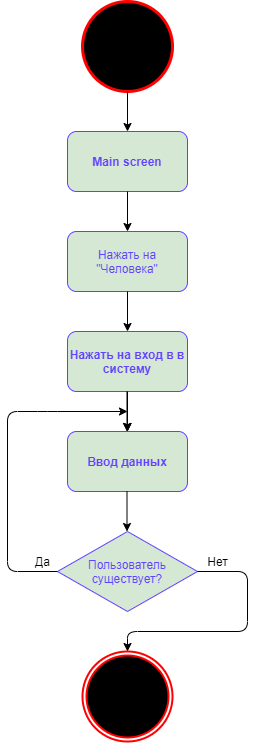

The diagram above was exported from draw.io. Its source (the exported page's mxGraphModel, read from the mxfile embedded in the PNG):
<mxGraphModel dx="1086" dy="806" grid="1" gridSize="10" guides="1" tooltips="1" connect="1" arrows="1" fold="1" page="1" pageScale="1" pageWidth="827" pageHeight="1169" background="#FFFFFF" math="0" shadow="0">
  <root>
    <mxCell id="0" />
    <mxCell id="1" parent="0" />
    <mxCell id="QdRseIob9AhYwsxn4ng0-2" value="" style="strokeWidth=3;html=1;shape=mxgraph.flowchart.start_2;whiteSpace=wrap;fillColor=#000000;strokeColor=#FF0000;" parent="1" vertex="1">
      <mxGeometry x="395" y="10" width="90" height="90" as="geometry" />
    </mxCell>
    <mxCell id="QdRseIob9AhYwsxn4ng0-3" value="" style="ellipse;html=1;shape=endState;fillColor=#000000;strokeWidth=2;strokeColor=#FF0000;" parent="1" vertex="1">
      <mxGeometry x="395" y="660" width="90" height="90" as="geometry" />
    </mxCell>
    <mxCell id="QdRseIob9AhYwsxn4ng0-7" value="" style="endArrow=classic;html=1;exitX=0.5;exitY=1;exitDx=0;exitDy=0;exitPerimeter=0;" parent="1" source="QdRseIob9AhYwsxn4ng0-2" target="QdRseIob9AhYwsxn4ng0-8" edge="1">
      <mxGeometry width="50" height="50" relative="1" as="geometry">
        <mxPoint x="415" y="340" as="sourcePoint" />
        <mxPoint x="440" y="210" as="targetPoint" />
      </mxGeometry>
    </mxCell>
    <mxCell id="QdRseIob9AhYwsxn4ng0-8" value="&lt;b&gt;&lt;font color=&quot;#6242ff&quot;&gt;Main screen&lt;/font&gt;&lt;/b&gt;" style="rounded=1;whiteSpace=wrap;html=1;fillColor=#d5e8d4;strokeColor=#6242FF;" parent="1" vertex="1">
      <mxGeometry x="380" y="140" width="120" height="60" as="geometry" />
    </mxCell>
    <mxCell id="QdRseIob9AhYwsxn4ng0-10" value="&lt;font color=&quot;#6242ff&quot;&gt;Нажать на &quot;Человека&quot;&lt;/font&gt;" style="rounded=1;whiteSpace=wrap;html=1;fillColor=#d5e8d4;strokeColor=#6242FF;" parent="1" vertex="1">
      <mxGeometry x="380" y="240" width="120" height="60" as="geometry" />
    </mxCell>
    <mxCell id="QdRseIob9AhYwsxn4ng0-12" value="" style="endArrow=classic;html=1;exitX=0.5;exitY=1;exitDx=0;exitDy=0;entryX=0.5;entryY=0;entryDx=0;entryDy=0;" parent="1" source="QdRseIob9AhYwsxn4ng0-8" target="QdRseIob9AhYwsxn4ng0-10" edge="1">
      <mxGeometry width="50" height="50" relative="1" as="geometry">
        <mxPoint x="445" y="310" as="sourcePoint" />
        <mxPoint x="495" y="260" as="targetPoint" />
      </mxGeometry>
    </mxCell>
    <mxCell id="QdRseIob9AhYwsxn4ng0-13" value="" style="endArrow=classic;html=1;exitX=0.5;exitY=1;exitDx=0;exitDy=0;entryX=0.5;entryY=0;entryDx=0;entryDy=0;" parent="1" source="QdRseIob9AhYwsxn4ng0-10" target="QdRseIob9AhYwsxn4ng0-14" edge="1">
      <mxGeometry width="50" height="50" relative="1" as="geometry">
        <mxPoint x="439.58" y="339.9999999999999" as="sourcePoint" />
        <mxPoint x="440" y="320" as="targetPoint" />
      </mxGeometry>
    </mxCell>
    <mxCell id="V7wIBPRWsF8XdpyPepH7-11" value="" style="edgeStyle=orthogonalEdgeStyle;rounded=0;orthogonalLoop=1;jettySize=auto;html=1;" parent="1" source="QdRseIob9AhYwsxn4ng0-14" target="V7wIBPRWsF8XdpyPepH7-1" edge="1">
      <mxGeometry relative="1" as="geometry" />
    </mxCell>
    <mxCell id="V7wIBPRWsF8XdpyPepH7-13" value="" style="edgeStyle=orthogonalEdgeStyle;rounded=0;orthogonalLoop=1;jettySize=auto;html=1;" parent="1" source="QdRseIob9AhYwsxn4ng0-14" target="V7wIBPRWsF8XdpyPepH7-1" edge="1">
      <mxGeometry relative="1" as="geometry" />
    </mxCell>
    <mxCell id="QdRseIob9AhYwsxn4ng0-14" value="&lt;b&gt;&lt;font color=&quot;#6242ff&quot;&gt;Нажать на вход в в систему&lt;/font&gt;&lt;/b&gt;" style="rounded=1;whiteSpace=wrap;html=1;fillColor=#d5e8d4;strokeColor=#6242FF;" parent="1" vertex="1">
      <mxGeometry x="380" y="340" width="120" height="60" as="geometry" />
    </mxCell>
    <mxCell id="V7wIBPRWsF8XdpyPepH7-1" value="&lt;b&gt;&lt;font color=&quot;#6242ff&quot;&gt;Ввод данных&lt;/font&gt;&lt;/b&gt;" style="rounded=1;whiteSpace=wrap;html=1;fillColor=#d5e8d4;strokeColor=#6242FF;" parent="1" vertex="1">
      <mxGeometry x="380" y="440" width="120" height="60" as="geometry" />
    </mxCell>
    <mxCell id="V7wIBPRWsF8XdpyPepH7-2" value="" style="endArrow=classic;html=1;exitX=0.5;exitY=1;exitDx=0;exitDy=0;entryX=0.5;entryY=0;entryDx=0;entryDy=0;" parent="1" edge="1">
      <mxGeometry width="50" height="50" relative="1" as="geometry">
        <mxPoint x="439.5" y="400" as="sourcePoint" />
        <mxPoint x="439.5" y="440" as="targetPoint" />
      </mxGeometry>
    </mxCell>
    <mxCell id="V7wIBPRWsF8XdpyPepH7-3" value="&lt;font color=&quot;#6242ff&quot;&gt;Пользователь существует?&lt;/font&gt;" style="rhombus;whiteSpace=wrap;html=1;fillColor=#d5e8d4;strokeColor=#6242FF;" parent="1" vertex="1">
      <mxGeometry x="370" y="540" width="140" height="80" as="geometry" />
    </mxCell>
    <mxCell id="V7wIBPRWsF8XdpyPepH7-6" value="" style="endArrow=classic;html=1;exitX=0.5;exitY=1;exitDx=0;exitDy=0;entryX=0.5;entryY=0;entryDx=0;entryDy=0;" parent="1" edge="1">
      <mxGeometry width="50" height="50" relative="1" as="geometry">
        <mxPoint x="439.5" y="500" as="sourcePoint" />
        <mxPoint x="439.5" y="540" as="targetPoint" />
      </mxGeometry>
    </mxCell>
    <mxCell id="V7wIBPRWsF8XdpyPepH7-7" value="" style="endArrow=classic;html=1;exitX=1;exitY=0.5;exitDx=0;exitDy=0;entryX=0.5;entryY=0;entryDx=0;entryDy=0;" parent="1" source="V7wIBPRWsF8XdpyPepH7-3" target="QdRseIob9AhYwsxn4ng0-3" edge="1">
      <mxGeometry width="50" height="50" relative="1" as="geometry">
        <mxPoint x="599.9999999999999" y="540" as="sourcePoint" />
        <mxPoint x="440" y="660" as="targetPoint" />
        <Array as="points">
          <mxPoint x="560" y="580" />
          <mxPoint x="560" y="640" />
          <mxPoint x="440" y="640" />
        </Array>
      </mxGeometry>
    </mxCell>
    <mxCell id="V7wIBPRWsF8XdpyPepH7-8" value="Нет" style="text;html=1;align=center;verticalAlign=middle;resizable=0;points=[];autosize=1;" parent="1" vertex="1">
      <mxGeometry x="510" y="560" width="40" height="20" as="geometry" />
    </mxCell>
    <mxCell id="V7wIBPRWsF8XdpyPepH7-15" value="" style="endArrow=classic;html=1;exitX=0;exitY=0.5;exitDx=0;exitDy=0;" parent="1" source="V7wIBPRWsF8XdpyPepH7-3" edge="1">
      <mxGeometry width="50" height="50" relative="1" as="geometry">
        <mxPoint x="520" y="590" as="sourcePoint" />
        <mxPoint x="440" y="420" as="targetPoint" />
        <Array as="points">
          <mxPoint x="320" y="580" />
          <mxPoint x="320" y="420" />
          <mxPoint x="360" y="420" />
        </Array>
      </mxGeometry>
    </mxCell>
    <mxCell id="V7wIBPRWsF8XdpyPepH7-16" value="Да" style="text;html=1;align=center;verticalAlign=middle;resizable=0;points=[];autosize=1;" parent="1" vertex="1">
      <mxGeometry x="340" y="560" width="30" height="20" as="geometry" />
    </mxCell>
  </root>
</mxGraphModel>